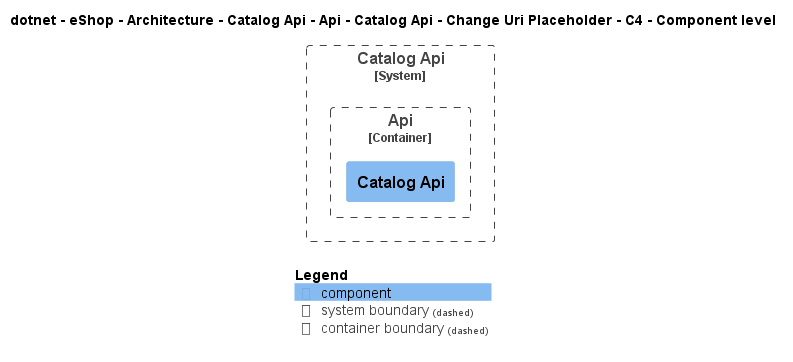

The diagram above was rendered by PlantUML. Its source (embedded in the PNG):
@startuml
!include ..\..\..\..\..\..\..\..\..\..\..\.c4s\C4_Component.puml

AddElementTag("c4interflow:lifecycle:new", $bgColor=green, $fontColor=#ffffff, $borderColor=green, $shadowing="False")
AddElementTag("c4interflow:lifecycle:changed", $bgColor=orange, $fontColor=#ffffff, $borderColor=orange, $shadowing="False")
AddElementTag("c4interflow:lifecycle:removed", $bgColor=red, $fontColor=#ffffff, $borderColor=red, $shadowing="False")

AddRelTag("c4interflow:lifecycle:new", $textColor=green, $lineColor=green)
AddRelTag("c4interflow:lifecycle:changed", $textColor=orange, $lineColor=orange)
AddRelTag("c4interflow:lifecycle:removed", $textColor=red, $lineColor=red)

SHOW_PERSON_PORTRAIT()
LAYOUT_TOP_DOWN()

skinparam linetype polyline

title dotnet - eShop - Architecture - Catalog Api - Api - Catalog Api - Change Uri Placeholder - C4 - Component level


System_Boundary(dotnet.eShop.Architecture.SoftwareSystems.CatalogApi, "Catalog Api") {
    
Container_Boundary(dotnet.eShop.Architecture.SoftwareSystems.CatalogApi.Containers.Api, "Api") {
    Component(dotnet.eShop.Architecture.SoftwareSystems.CatalogApi.Containers.Api.Components.CatalogApi, "Catalog Api", "", "")
}
}



SHOW_LEGEND()
@enduml